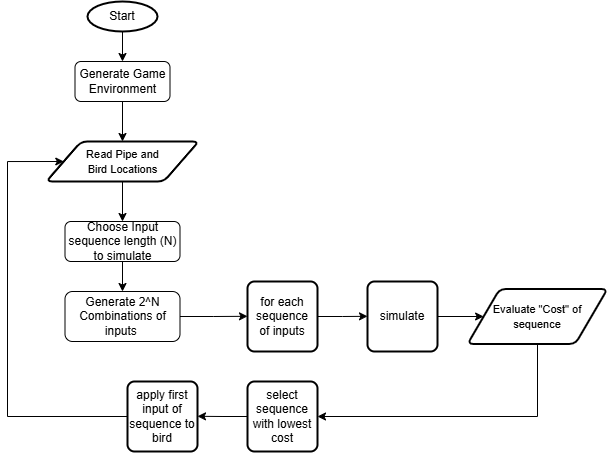

The diagram above was exported from draw.io. Its source (the exported page's mxGraphModel, read from the mxfile embedded in the PNG):
<mxGraphModel dx="890" dy="541" grid="1" gridSize="10" guides="1" tooltips="1" connect="1" arrows="1" fold="1" page="1" pageScale="1" pageWidth="900" pageHeight="1600" math="0" shadow="0">
  <root>
    <mxCell id="0" />
    <mxCell id="1" parent="0" />
    <mxCell id="IdZ724TmqjoZRZPTdwGu-17" edge="1" parent="1" source="49GtAfmPlRkcGS28G0X0-1" style="edgeStyle=orthogonalEdgeStyle;rounded=0;orthogonalLoop=1;jettySize=auto;html=1;exitX=0.5;exitY=1;exitDx=0;exitDy=0;entryX=0.5;entryY=0;entryDx=0;entryDy=0;" target="49GtAfmPlRkcGS28G0X0-5">
      <mxGeometry relative="1" as="geometry" />
    </mxCell>
    <mxCell id="49GtAfmPlRkcGS28G0X0-1" parent="1" style="rounded=1;whiteSpace=wrap;html=1;" value="Generate Game Environment" vertex="1">
      <mxGeometry height="40" width="95" x="347.5" y="140" as="geometry" />
    </mxCell>
    <mxCell id="49GtAfmPlRkcGS28G0X0-2" parent="1" style="strokeWidth=2;html=1;shape=mxgraph.flowchart.start_1;whiteSpace=wrap;" value="Start" vertex="1">
      <mxGeometry height="30" width="70" x="360" y="80" as="geometry" />
    </mxCell>
    <mxCell id="49GtAfmPlRkcGS28G0X0-4" edge="1" parent="1" source="49GtAfmPlRkcGS28G0X0-2" style="edgeStyle=orthogonalEdgeStyle;rounded=0;orthogonalLoop=1;jettySize=auto;html=1;exitX=0.5;exitY=1;exitDx=0;exitDy=0;exitPerimeter=0;">
      <mxGeometry relative="1" as="geometry">
        <mxPoint x="395" y="140" as="targetPoint" />
      </mxGeometry>
    </mxCell>
    <mxCell id="49GtAfmPlRkcGS28G0X0-9" edge="1" parent="1" source="49GtAfmPlRkcGS28G0X0-5" style="edgeStyle=orthogonalEdgeStyle;rounded=0;orthogonalLoop=1;jettySize=auto;html=1;exitX=0.5;exitY=1;exitDx=0;exitDy=0;entryX=0.5;entryY=0;entryDx=0;entryDy=0;" target="49GtAfmPlRkcGS28G0X0-8">
      <mxGeometry relative="1" as="geometry" />
    </mxCell>
    <mxCell id="49GtAfmPlRkcGS28G0X0-5" parent="1" style="shape=parallelogram;html=1;strokeWidth=2;perimeter=parallelogramPerimeter;whiteSpace=wrap;rounded=1;arcSize=12;size=0.23;" value="&lt;font style=&quot;font-size: 11px;&quot;&gt;Read Pipe and &lt;br&gt;Bird Locations&lt;/font&gt;" vertex="1">
      <mxGeometry height="40" width="152.5" x="318.75" y="220" as="geometry" />
    </mxCell>
    <mxCell id="IdZ724TmqjoZRZPTdwGu-18" edge="1" parent="1" source="49GtAfmPlRkcGS28G0X0-8" style="edgeStyle=orthogonalEdgeStyle;rounded=0;orthogonalLoop=1;jettySize=auto;html=1;exitX=0.5;exitY=1;exitDx=0;exitDy=0;entryX=0.5;entryY=0;entryDx=0;entryDy=0;" target="IdZ724TmqjoZRZPTdwGu-2">
      <mxGeometry relative="1" as="geometry" />
    </mxCell>
    <mxCell id="49GtAfmPlRkcGS28G0X0-8" parent="1" style="rounded=1;whiteSpace=wrap;html=1;" value="Choose Input sequence length (N) to simulate" vertex="1">
      <mxGeometry height="40" width="115" x="337.5" y="300" as="geometry" />
    </mxCell>
    <mxCell id="IdZ724TmqjoZRZPTdwGu-4" edge="1" parent="1" source="IdZ724TmqjoZRZPTdwGu-2" style="edgeStyle=orthogonalEdgeStyle;rounded=0;orthogonalLoop=1;jettySize=auto;html=1;exitX=1;exitY=0.5;exitDx=0;exitDy=0;">
      <mxGeometry relative="1" as="geometry">
        <mxPoint x="520" y="394.8064516129032" as="targetPoint" />
      </mxGeometry>
    </mxCell>
    <mxCell id="IdZ724TmqjoZRZPTdwGu-2" parent="1" style="rounded=1;whiteSpace=wrap;html=1;" value="Generate 2^N Combinations of inputs&amp;nbsp;" vertex="1">
      <mxGeometry height="50" width="115" x="337.5" y="370" as="geometry" />
    </mxCell>
    <mxCell id="IdZ724TmqjoZRZPTdwGu-7" edge="1" parent="1" source="IdZ724TmqjoZRZPTdwGu-6" style="edgeStyle=orthogonalEdgeStyle;rounded=0;orthogonalLoop=1;jettySize=auto;html=1;exitX=1;exitY=0.5;exitDx=0;exitDy=0;">
      <mxGeometry relative="1" as="geometry">
        <mxPoint x="640" y="394.8064516129032" as="targetPoint" />
      </mxGeometry>
    </mxCell>
    <mxCell id="IdZ724TmqjoZRZPTdwGu-6" parent="1" style="rounded=1;whiteSpace=wrap;html=1;absoluteArcSize=1;arcSize=14;strokeWidth=2;" value="for each sequence&lt;div&gt;of inputs&lt;/div&gt;" vertex="1">
      <mxGeometry height="70" width="70" x="520" y="360" as="geometry" />
    </mxCell>
    <mxCell id="IdZ724TmqjoZRZPTdwGu-9" edge="1" parent="1" source="IdZ724TmqjoZRZPTdwGu-8" style="edgeStyle=orthogonalEdgeStyle;rounded=0;orthogonalLoop=1;jettySize=auto;html=1;exitX=1;exitY=0.5;exitDx=0;exitDy=0;" target="IdZ724TmqjoZRZPTdwGu-10">
      <mxGeometry relative="1" as="geometry">
        <mxPoint x="750" y="394.8064516129032" as="targetPoint" />
      </mxGeometry>
    </mxCell>
    <mxCell id="IdZ724TmqjoZRZPTdwGu-8" parent="1" style="rounded=1;whiteSpace=wrap;html=1;absoluteArcSize=1;arcSize=14;strokeWidth=2;" value="simulate" vertex="1">
      <mxGeometry height="70" width="70" x="640" y="360" as="geometry" />
    </mxCell>
    <mxCell id="IdZ724TmqjoZRZPTdwGu-16" edge="1" parent="1" source="IdZ724TmqjoZRZPTdwGu-10" style="edgeStyle=orthogonalEdgeStyle;rounded=0;orthogonalLoop=1;jettySize=auto;html=1;exitX=0.5;exitY=1;exitDx=0;exitDy=0;entryX=1;entryY=0.5;entryDx=0;entryDy=0;" target="IdZ724TmqjoZRZPTdwGu-11">
      <mxGeometry relative="1" as="geometry" />
    </mxCell>
    <mxCell id="IdZ724TmqjoZRZPTdwGu-10" parent="1" style="shape=parallelogram;html=1;strokeWidth=2;perimeter=parallelogramPerimeter;whiteSpace=wrap;rounded=1;arcSize=12;size=0.23;" value="&lt;font style=&quot;font-size: 11px;&quot;&gt;Evaluate &quot;Cost&quot; of sequence&lt;/font&gt;" vertex="1">
      <mxGeometry height="55" width="140" x="740" y="367.5" as="geometry" />
    </mxCell>
    <mxCell id="IdZ724TmqjoZRZPTdwGu-13" edge="1" parent="1" source="IdZ724TmqjoZRZPTdwGu-11" style="edgeStyle=orthogonalEdgeStyle;rounded=0;orthogonalLoop=1;jettySize=auto;html=1;exitX=0;exitY=0.5;exitDx=0;exitDy=0;">
      <mxGeometry relative="1" as="geometry">
        <mxPoint x="470" y="494.8064516129032" as="targetPoint" />
      </mxGeometry>
    </mxCell>
    <mxCell id="IdZ724TmqjoZRZPTdwGu-11" parent="1" style="rounded=1;whiteSpace=wrap;html=1;absoluteArcSize=1;arcSize=14;strokeWidth=2;" value="select sequence with lowest cost" vertex="1">
      <mxGeometry height="70" width="70" x="520" y="460" as="geometry" />
    </mxCell>
    <mxCell id="IdZ724TmqjoZRZPTdwGu-15" edge="1" parent="1" source="IdZ724TmqjoZRZPTdwGu-14" style="edgeStyle=orthogonalEdgeStyle;rounded=0;orthogonalLoop=1;jettySize=auto;html=1;exitX=0;exitY=0.5;exitDx=0;exitDy=0;entryX=0;entryY=0.5;entryDx=0;entryDy=0;" target="49GtAfmPlRkcGS28G0X0-5">
      <mxGeometry relative="1" as="geometry">
        <Array as="points">
          <mxPoint x="280" y="495" />
          <mxPoint x="280" y="240" />
        </Array>
        <mxPoint x="369.97" y="494.9999999999999" as="sourcePoint" />
        <mxPoint x="313.75749999999994" y="240" as="targetPoint" />
      </mxGeometry>
    </mxCell>
    <mxCell id="IdZ724TmqjoZRZPTdwGu-14" parent="1" style="rounded=1;whiteSpace=wrap;html=1;absoluteArcSize=1;arcSize=14;strokeWidth=2;" value="apply first input of sequence to bird" vertex="1">
      <mxGeometry height="70" width="70" x="400" y="460" as="geometry" />
    </mxCell>
  </root>
</mxGraphModel>